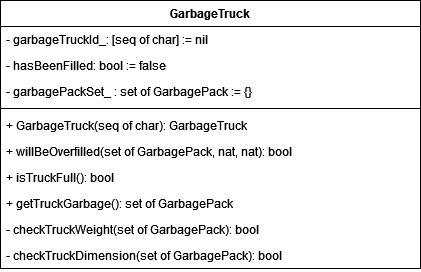

The diagram above was exported from draw.io. Its source (the exported page's mxGraphModel, read from the mxfile embedded in the PNG):
<mxGraphModel dx="2062" dy="1112" grid="1" gridSize="10" guides="1" tooltips="1" connect="1" arrows="1" fold="1" page="1" pageScale="1" pageWidth="1169" pageHeight="827" math="0" shadow="0">
  <root>
    <mxCell id="CwIvFXOAegszrBn3OR1q-0" />
    <mxCell id="CwIvFXOAegszrBn3OR1q-1" parent="CwIvFXOAegszrBn3OR1q-0" />
    <mxCell id="G4ly2T1X4AtkCeZBnznZ-0" value="GarbageTruck" style="swimlane;fontStyle=1;align=center;verticalAlign=top;childLayout=stackLayout;horizontal=1;startSize=26;horizontalStack=0;resizeParent=1;resizeParentMax=0;resizeLast=0;collapsible=1;marginBottom=0;" parent="CwIvFXOAegszrBn3OR1q-1" vertex="1">
      <mxGeometry x="375" y="306" width="420" height="268" as="geometry" />
    </mxCell>
    <mxCell id="G4ly2T1X4AtkCeZBnznZ-1" value="- garbageTruckId_: [seq of char] := nil" style="text;strokeColor=none;fillColor=none;align=left;verticalAlign=top;spacingLeft=4;spacingRight=4;overflow=hidden;rotatable=0;points=[[0,0.5],[1,0.5]];portConstraint=eastwest;" parent="G4ly2T1X4AtkCeZBnznZ-0" vertex="1">
      <mxGeometry y="26" width="420" height="26" as="geometry" />
    </mxCell>
    <mxCell id="G4ly2T1X4AtkCeZBnznZ-2" value="- hasBeenFilled: bool := false" style="text;strokeColor=none;fillColor=none;align=left;verticalAlign=top;spacingLeft=4;spacingRight=4;overflow=hidden;rotatable=0;points=[[0,0.5],[1,0.5]];portConstraint=eastwest;" parent="G4ly2T1X4AtkCeZBnznZ-0" vertex="1">
      <mxGeometry y="52" width="420" height="26" as="geometry" />
    </mxCell>
    <mxCell id="G4ly2T1X4AtkCeZBnznZ-9" value="- garbagePackSet_ : set of GarbagePack := {}" style="text;strokeColor=none;fillColor=none;align=left;verticalAlign=top;spacingLeft=4;spacingRight=4;overflow=hidden;rotatable=0;points=[[0,0.5],[1,0.5]];portConstraint=eastwest;" parent="G4ly2T1X4AtkCeZBnznZ-0" vertex="1">
      <mxGeometry y="78" width="420" height="26" as="geometry" />
    </mxCell>
    <mxCell id="G4ly2T1X4AtkCeZBnznZ-3" value="" style="line;strokeWidth=1;fillColor=none;align=left;verticalAlign=middle;spacingTop=-1;spacingLeft=3;spacingRight=3;rotatable=0;labelPosition=right;points=[];portConstraint=eastwest;" parent="G4ly2T1X4AtkCeZBnznZ-0" vertex="1">
      <mxGeometry y="104" width="420" height="8" as="geometry" />
    </mxCell>
    <mxCell id="G4ly2T1X4AtkCeZBnznZ-11" value="+ GarbageTruck(seq of char): GarbageTruck" style="text;strokeColor=none;fillColor=none;align=left;verticalAlign=top;spacingLeft=4;spacingRight=4;overflow=hidden;rotatable=0;points=[[0,0.5],[1,0.5]];portConstraint=eastwest;" parent="G4ly2T1X4AtkCeZBnznZ-0" vertex="1">
      <mxGeometry y="112" width="420" height="26" as="geometry" />
    </mxCell>
    <mxCell id="G4ly2T1X4AtkCeZBnznZ-4" value="+ willBeOverfilled(set of GarbagePack, nat, nat): bool" style="text;strokeColor=none;fillColor=none;align=left;verticalAlign=top;spacingLeft=4;spacingRight=4;overflow=hidden;rotatable=0;points=[[0,0.5],[1,0.5]];portConstraint=eastwest;" parent="G4ly2T1X4AtkCeZBnznZ-0" vertex="1">
      <mxGeometry y="138" width="420" height="26" as="geometry" />
    </mxCell>
    <mxCell id="G4ly2T1X4AtkCeZBnznZ-5" value="+ isTruckFull(): bool" style="text;strokeColor=none;fillColor=none;align=left;verticalAlign=top;spacingLeft=4;spacingRight=4;overflow=hidden;rotatable=0;points=[[0,0.5],[1,0.5]];portConstraint=eastwest;" parent="G4ly2T1X4AtkCeZBnznZ-0" vertex="1">
      <mxGeometry y="164" width="420" height="26" as="geometry" />
    </mxCell>
    <mxCell id="G4ly2T1X4AtkCeZBnznZ-10" value="+ getTruckGarbage(): set of GarbagePack" style="text;strokeColor=none;fillColor=none;align=left;verticalAlign=top;spacingLeft=4;spacingRight=4;overflow=hidden;rotatable=0;points=[[0,0.5],[1,0.5]];portConstraint=eastwest;" parent="G4ly2T1X4AtkCeZBnznZ-0" vertex="1">
      <mxGeometry y="190" width="420" height="26" as="geometry" />
    </mxCell>
    <mxCell id="G4ly2T1X4AtkCeZBnznZ-6" value="- checkTruckWeight(set of GarbagePack): bool" style="text;strokeColor=none;fillColor=none;align=left;verticalAlign=top;spacingLeft=4;spacingRight=4;overflow=hidden;rotatable=0;points=[[0,0.5],[1,0.5]];portConstraint=eastwest;" parent="G4ly2T1X4AtkCeZBnznZ-0" vertex="1">
      <mxGeometry y="216" width="420" height="26" as="geometry" />
    </mxCell>
    <mxCell id="G4ly2T1X4AtkCeZBnznZ-7" value="- checkTruckDimension(set of GarbagePack): bool" style="text;strokeColor=none;fillColor=none;align=left;verticalAlign=top;spacingLeft=4;spacingRight=4;overflow=hidden;rotatable=0;points=[[0,0.5],[1,0.5]];portConstraint=eastwest;" parent="G4ly2T1X4AtkCeZBnznZ-0" vertex="1">
      <mxGeometry y="242" width="420" height="26" as="geometry" />
    </mxCell>
  </root>
</mxGraphModel>